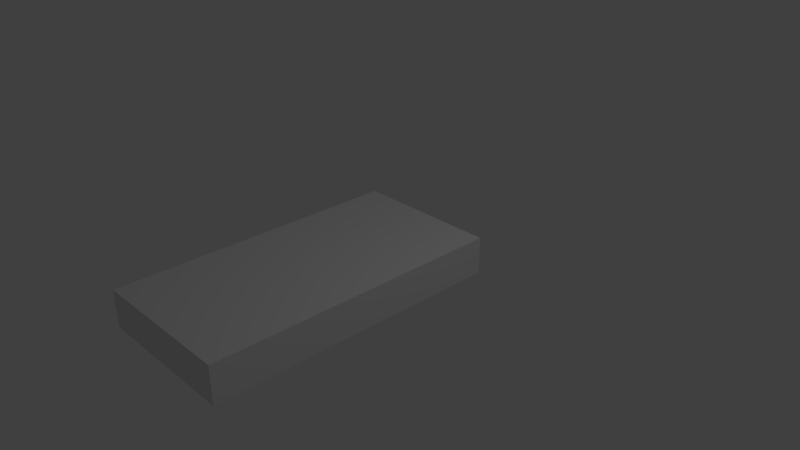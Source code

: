 # Source: chemin.blend  (saved by Blender 2.79.0; exported with 4.5.12 LTS)
import bpy
from mathutils import Matrix  # noqa: F401  (used for matrix-valued properties, if any)

bpy.ops.wm.read_factory_settings(use_empty=True)
scene = bpy.context.scene
scene.name = 'Scene'

# ---- collections
col_collection_1 = bpy.data.collections.new('Collection 1'); scene.collection.children.link(col_collection_1)

# ---- materials (node trees are filled in below, after node groups)
mat_material = bpy.data.materials.new('Material')
mat_material.alpha_threshold = 0.0
mat_material.use_transparent_shadow = False
mat_material.roughness = 0.5
mat_material.line_color = (0.0, 0.0, 0.0, 1.0)

# ---- material node trees

# ---- world
world_world = bpy.data.worlds.new('World'); scene.world = world_world
world_world.color = (0.05088, 0.05088, 0.05088)
world_world.use_sun_shadow = False
world_world.sun_shadow_jitter_overblur = 0.0
world_world.cycles.sampling_method = 'MANUAL'

# ---- cameras
cam_camera = bpy.data.cameras.new('Camera')
cam_camera.clip_end = 100.0
cam_camera.lens = 35.0
cam_camera.sensor_width = 32.0
cam_camera.sensor_height = 18.0
cam_camera.ortho_scale = 7.314
cam_camera.dof.focus_distance = 0.0
cam_camera.dof.aperture_fstop = 128.0

# ---- lights
light_lamp = bpy.data.lights.new('Lamp', 'POINT')
light_lamp.transmission_factor = 0.0
light_lamp.cutoff_distance = 30.0
light_lamp.energy = 100.0
light_lamp.shadow_buffer_clip_start = 1.001
light_lamp.shadow_soft_size = 0.1
light_lamp.shadow_maximum_resolution = 0.006
light_lamp.use_absolute_resolution = True

# ---- meshes
me_cube = bpy.data.meshes.new('Cube')
me_cube.from_pydata([(1.0, 1.0, -1.0), (1.0, -1.0, -1.0), (-1.0, -1.0, -1.0), (-1.0, 1.0, -1.0), (1.0, 1.0, 1.0), (1.0, -1.0, 1.0), (-1.0, -1.0, 1.0), (-1.0, 1.0, 1.0)], [], [(0, 1, 2, 3), (4, 7, 6, 5), (0, 4, 5, 1), (1, 5, 6, 2), (2, 6, 7, 3), (4, 0, 3, 7)])
me_cube.materials.append(mat_material)
me_cube.use_remesh_preserve_volume = False
me_cube.use_remesh_preserve_attributes = False
me_cube.use_mirror_vertex_groups = False
me_cube.update()

# ---- objects
ob_cube = bpy.data.objects.new('Cube', me_cube)
ob_lamp = bpy.data.objects.new('Lamp', light_lamp)
ob_camera = bpy.data.objects.new('Camera', cam_camera)

# ---- transforms, parenting, visibility, modifiers, constraints
ob_cube.location = (0.0, -1.0, 0.0)
ob_cube.scale = (1.0, 2.0, 0.25)
ob_cube.lock_rotations_4d = False
ob_cube.empty_display_type = 'ARROWS'
ob_cube.lineart.crease_threshold = 0.0
ob_lamp.location = (4.076, 1.005, 5.904)
ob_lamp.rotation_euler = (0.6503, 0.05522, 1.866)
ob_lamp.lock_rotations_4d = False
ob_lamp.empty_display_type = 'ARROWS'
ob_lamp.color = (0.0, 0.0, 0.0, 0.0)
ob_lamp.lineart.crease_threshold = 0.0
ob_camera.location = (7.481, -6.508, 5.344)
ob_camera.rotation_euler = (1.109, 0.0, 0.8149)
ob_camera.lock_rotations_4d = False
ob_camera.empty_display_type = 'ARROWS'
ob_camera.color = (0.0, 0.0, 0.0, 0.0)
ob_camera.display_type = 'WIRE'
ob_camera.lineart.crease_threshold = 0.0

# ---- collection membership
col_collection_1.objects.link(ob_cube)
col_collection_1.objects.link(ob_lamp)
col_collection_1.objects.link(ob_camera)

# ---- scene / render settings (as saved in the file)
scene.camera = ob_camera
scene.frame_start = 1; scene.frame_end = 250; scene.frame_set(1)
scene.render.engine = 'BLENDER_EEVEE_NEXT'
scene.render.resolution_percentage = 50
scene.render.dither_intensity = 0.0
scene.cycles.use_denoising = False
scene.cycles.samples = 128
scene.cycles.sampling_pattern = 'TABULATED_SOBOL'
scene.cycles.use_adaptive_sampling = False
scene.cycles.use_light_tree = False
scene.cycles.blur_glossy = 0.0
scene.cycles.sample_clamp_indirect = 0.0
scene.view_settings.view_transform = 'Standard'
bpy.context.view_layer.update()
